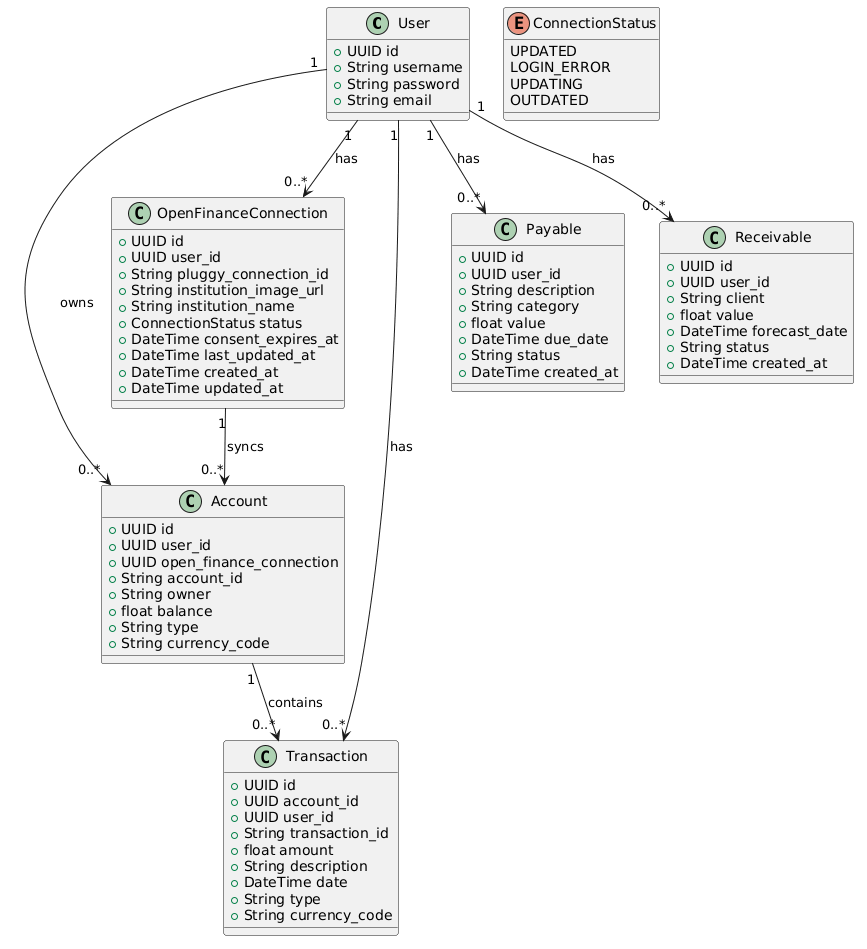

The diagram above was rendered by PlantUML. Its source (embedded in the PNG):
@startuml
class User {
    +UUID id
    +String username
    +String password
    +String email
}

class Account {
    +UUID id
    +UUID user_id
    +UUID open_finance_connection
    +String account_id
    +String owner
    +float balance
    +String type
    +String currency_code
}

class OpenFinanceConnection {
    +UUID id
    +UUID user_id
    +String pluggy_connection_id
    +String institution_image_url
    +String institution_name
    +ConnectionStatus status
    +DateTime consent_expires_at
    +DateTime last_updated_at
    +DateTime created_at
    +DateTime updated_at
}

enum ConnectionStatus {
    UPDATED
    LOGIN_ERROR
    UPDATING
    OUTDATED
}

class Transaction {
    +UUID id
    +UUID account_id
    +UUID user_id
    +String transaction_id
    +float amount
    +String description
    +DateTime date
    +String type
    +String currency_code
}

class Payable {
    +UUID id
    +UUID user_id
    +String description
    +String category
    +float value
    +DateTime due_date
    +String status
    +DateTime created_at
}

class Receivable {
    +UUID id
    +UUID user_id
    +String client
    +float value
    +DateTime forecast_date
    +String status
    +DateTime created_at
}

'=========================
' RELACIONAMENTOS
'=========================

User "1" --> "0..*" Account : owns
User "1" --> "0..*" Transaction : has
User "1" --> "0..*" Payable : has
User "1" --> "0..*" Receivable : has
User "1" --> "0..*" OpenFinanceConnection : has

OpenFinanceConnection "1" --> "0..*" Account : syncs

Account "1" --> "0..*" Transaction : contains
@enduml